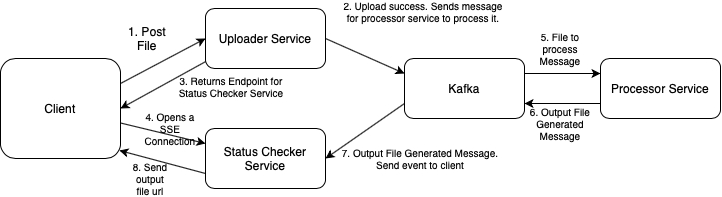

The diagram above was exported from draw.io. Its source (the exported page's mxGraphModel, read from the mxfile embedded in the PNG):
<mxGraphModel dx="733" dy="540" grid="0" gridSize="10" guides="1" tooltips="1" connect="1" arrows="1" fold="1" page="0" pageScale="1" pageWidth="827" pageHeight="1169" background="#ffffff" math="0" shadow="0">
  <root>
    <mxCell id="0" />
    <mxCell id="1" parent="0" />
    <mxCell id="VFUQoqJNHaJTYuPFlzz3-10" style="edgeStyle=none;rounded=0;orthogonalLoop=1;jettySize=auto;html=1;exitX=1;exitY=0.25;exitDx=0;exitDy=0;entryX=0;entryY=0.25;entryDx=0;entryDy=0;" edge="1" parent="1" source="VFUQoqJNHaJTYuPFlzz3-2" target="VFUQoqJNHaJTYuPFlzz3-6">
      <mxGeometry relative="1" as="geometry" />
    </mxCell>
    <mxCell id="VFUQoqJNHaJTYuPFlzz3-12" style="edgeStyle=none;rounded=0;orthogonalLoop=1;jettySize=auto;html=1;entryX=1;entryY=0.5;entryDx=0;entryDy=0;startArrow=none;startFill=0;exitX=0;exitY=0.75;exitDx=0;exitDy=0;" edge="1" parent="1" source="VFUQoqJNHaJTYuPFlzz3-2" target="VFUQoqJNHaJTYuPFlzz3-4">
      <mxGeometry relative="1" as="geometry" />
    </mxCell>
    <mxCell id="VFUQoqJNHaJTYuPFlzz3-2" value="Kafka" style="rounded=1;whiteSpace=wrap;html=1;" vertex="1" parent="1">
      <mxGeometry x="414" y="210" width="120" height="60" as="geometry" />
    </mxCell>
    <mxCell id="VFUQoqJNHaJTYuPFlzz3-28" style="edgeStyle=none;rounded=0;orthogonalLoop=1;jettySize=auto;html=1;exitX=0;exitY=0.75;exitDx=0;exitDy=0;entryX=0.991;entryY=0.92;entryDx=0;entryDy=0;entryPerimeter=0;fontSize=10;startArrow=none;startFill=0;" edge="1" parent="1" source="VFUQoqJNHaJTYuPFlzz3-4" target="VFUQoqJNHaJTYuPFlzz3-13">
      <mxGeometry relative="1" as="geometry" />
    </mxCell>
    <mxCell id="VFUQoqJNHaJTYuPFlzz3-4" value="Status Checker Service" style="rounded=1;whiteSpace=wrap;html=1;" vertex="1" parent="1">
      <mxGeometry x="215" y="280" width="120" height="60" as="geometry" />
    </mxCell>
    <mxCell id="VFUQoqJNHaJTYuPFlzz3-7" style="rounded=0;orthogonalLoop=1;jettySize=auto;html=1;entryX=0;entryY=0.25;entryDx=0;entryDy=0;exitX=1;exitY=0.5;exitDx=0;exitDy=0;" edge="1" parent="1" source="VFUQoqJNHaJTYuPFlzz3-5" target="VFUQoqJNHaJTYuPFlzz3-2">
      <mxGeometry relative="1" as="geometry" />
    </mxCell>
    <mxCell id="VFUQoqJNHaJTYuPFlzz3-15" style="edgeStyle=none;rounded=0;orthogonalLoop=1;jettySize=auto;html=1;entryX=1;entryY=0.5;entryDx=0;entryDy=0;startArrow=none;startFill=0;exitX=0.01;exitY=0.875;exitDx=0;exitDy=0;exitPerimeter=0;" edge="1" parent="1" source="VFUQoqJNHaJTYuPFlzz3-5" target="VFUQoqJNHaJTYuPFlzz3-13">
      <mxGeometry relative="1" as="geometry" />
    </mxCell>
    <mxCell id="VFUQoqJNHaJTYuPFlzz3-5" value="Uploader Service" style="rounded=1;whiteSpace=wrap;html=1;" vertex="1" parent="1">
      <mxGeometry x="215" y="160" width="120" height="60" as="geometry" />
    </mxCell>
    <mxCell id="VFUQoqJNHaJTYuPFlzz3-11" style="edgeStyle=none;rounded=0;orthogonalLoop=1;jettySize=auto;html=1;entryX=1;entryY=0.75;entryDx=0;entryDy=0;exitX=0;exitY=0.75;exitDx=0;exitDy=0;" edge="1" parent="1" source="VFUQoqJNHaJTYuPFlzz3-6" target="VFUQoqJNHaJTYuPFlzz3-2">
      <mxGeometry relative="1" as="geometry" />
    </mxCell>
    <mxCell id="VFUQoqJNHaJTYuPFlzz3-6" value="Processor Service" style="rounded=1;whiteSpace=wrap;html=1;" vertex="1" parent="1">
      <mxGeometry x="610" y="210" width="120" height="60" as="geometry" />
    </mxCell>
    <mxCell id="VFUQoqJNHaJTYuPFlzz3-14" style="edgeStyle=none;rounded=0;orthogonalLoop=1;jettySize=auto;html=1;entryX=0;entryY=0.5;entryDx=0;entryDy=0;startArrow=none;startFill=0;exitX=1;exitY=0.25;exitDx=0;exitDy=0;" edge="1" parent="1" source="VFUQoqJNHaJTYuPFlzz3-13" target="VFUQoqJNHaJTYuPFlzz3-5">
      <mxGeometry relative="1" as="geometry" />
    </mxCell>
    <mxCell id="VFUQoqJNHaJTYuPFlzz3-16" style="edgeStyle=none;rounded=0;orthogonalLoop=1;jettySize=auto;html=1;entryX=0;entryY=0.25;entryDx=0;entryDy=0;startArrow=none;startFill=0;" edge="1" parent="1" source="VFUQoqJNHaJTYuPFlzz3-13" target="VFUQoqJNHaJTYuPFlzz3-4">
      <mxGeometry relative="1" as="geometry" />
    </mxCell>
    <mxCell id="VFUQoqJNHaJTYuPFlzz3-13" value="Client" style="rounded=1;whiteSpace=wrap;html=1;" vertex="1" parent="1">
      <mxGeometry x="10" y="210" width="120" height="100" as="geometry" />
    </mxCell>
    <mxCell id="VFUQoqJNHaJTYuPFlzz3-17" value="1. Post File" style="text;html=1;strokeColor=none;fillColor=none;align=center;verticalAlign=middle;whiteSpace=wrap;rounded=0;" vertex="1" parent="1">
      <mxGeometry x="128" y="180" width="58" height="20" as="geometry" />
    </mxCell>
    <mxCell id="VFUQoqJNHaJTYuPFlzz3-18" value="3. Returns Endpoint for Status Checker Service" style="text;html=1;strokeColor=none;fillColor=none;align=center;verticalAlign=middle;whiteSpace=wrap;rounded=0;fontSize=10;" vertex="1" parent="1">
      <mxGeometry x="186" y="228" width="110" height="20" as="geometry" />
    </mxCell>
    <mxCell id="VFUQoqJNHaJTYuPFlzz3-20" value="4. Opens a SSE Connection" style="text;html=1;strokeColor=none;fillColor=none;align=center;verticalAlign=middle;whiteSpace=wrap;rounded=0;fontSize=10;" vertex="1" parent="1">
      <mxGeometry x="160" y="270" width="40" height="20" as="geometry" />
    </mxCell>
    <mxCell id="VFUQoqJNHaJTYuPFlzz3-22" value="2. Upload success. Sends message for processor service to process it." style="text;html=1;strokeColor=none;fillColor=none;align=center;verticalAlign=middle;whiteSpace=wrap;rounded=0;fontSize=10;" vertex="1" parent="1">
      <mxGeometry x="348" y="153" width="170" height="20" as="geometry" />
    </mxCell>
    <mxCell id="VFUQoqJNHaJTYuPFlzz3-23" value="5. File to process Message" style="text;html=1;strokeColor=none;fillColor=none;align=center;verticalAlign=middle;whiteSpace=wrap;rounded=0;fontSize=10;" vertex="1" parent="1">
      <mxGeometry x="550" y="190" width="40" height="20" as="geometry" />
    </mxCell>
    <mxCell id="VFUQoqJNHaJTYuPFlzz3-24" value="6. Output File Generated Message" style="text;html=1;strokeColor=none;fillColor=none;align=center;verticalAlign=middle;whiteSpace=wrap;rounded=0;fontSize=10;" vertex="1" parent="1">
      <mxGeometry x="525" y="230" width="90" height="90" as="geometry" />
    </mxCell>
    <mxCell id="VFUQoqJNHaJTYuPFlzz3-26" value="7. Output File Generated Message. Send event to client" style="text;html=1;strokeColor=none;fillColor=none;align=center;verticalAlign=middle;whiteSpace=wrap;rounded=0;fontSize=10;" vertex="1" parent="1">
      <mxGeometry x="350" y="300" width="160" height="20" as="geometry" />
    </mxCell>
    <mxCell id="VFUQoqJNHaJTYuPFlzz3-29" value="8. Send output file url" style="text;html=1;strokeColor=none;fillColor=none;align=center;verticalAlign=middle;whiteSpace=wrap;rounded=0;fontSize=10;" vertex="1" parent="1">
      <mxGeometry x="140" y="320" width="40" height="20" as="geometry" />
    </mxCell>
  </root>
</mxGraphModel>